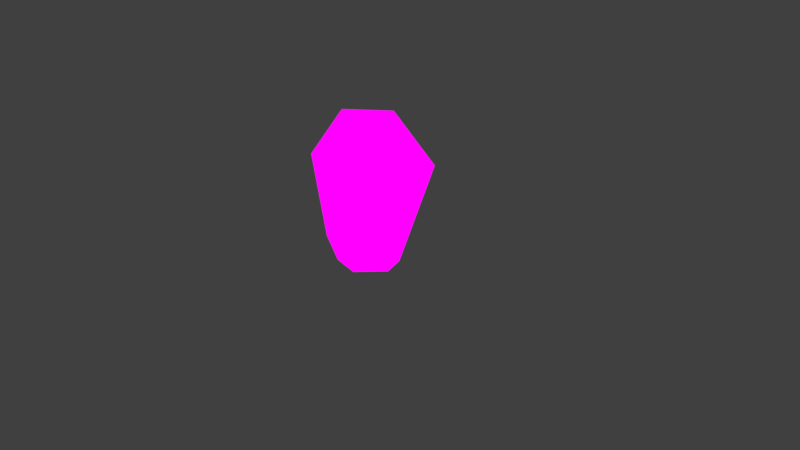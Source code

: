 # Source: cactus3.blend  (saved by Blender 2.79.0; exported with 4.5.12 LTS)
import bpy
from mathutils import Matrix  # noqa: F401  (used for matrix-valued properties, if any)

bpy.ops.wm.read_factory_settings(use_empty=True)
scene = bpy.context.scene
scene.name = 'Scene'

# ---- collections
col_collection_1 = bpy.data.collections.new('Collection 1'); scene.collection.children.link(col_collection_1)
col_collection_1.hide_render = True
col_collection_1.hide_viewport = True
col_collection_2 = bpy.data.collections.new('Collection 2'); scene.collection.children.link(col_collection_2)

# ---- images (referenced by path relative to the original .blend; pixels are not part of the script)
import os
ASSET_DIR = os.environ.get("B2B_ASSET_DIR", "")  # directory of the original .blend (textures are referenced by path, not embedded)
HERE = os.path.dirname(os.path.abspath(__file__))  # packed textures are extracted next to this script under _unpacked/

def load_image(name, relpath, width, height, colorspace="sRGB"):
    """Load a texture the original file referenced (path relative to the .blend, or extracted next to this script)."""
    p = next((c for c in (os.path.join(HERE, relpath), os.path.join(ASSET_DIR, relpath)) if relpath and os.path.exists(c)), "")
    if p:
        img = bpy.data.images.load(p, check_existing=True)
        img.name = name
    else:  # same state as the original file: an image datablock whose file is absent (Cycles renders it pink)
        img = bpy.data.images.new(name, width, height)
        img.source = "FILE"
        img.filepath = "//" + (relpath or name)
    img.colorspace_settings.name = colorspace
    return img
img_gradiente_png = load_image('Gradiente.png', 'Gradiente.png', 1024, 1024, 'sRGB')

# ---- materials (node trees are filled in below, after node groups)
mat_material_001 = bpy.data.materials.new('Material.001')
mat_material_001.alpha_threshold = 0.0
mat_material_001.use_transparent_shadow = False
mat_material_001.roughness = 0.5

# ---- material node trees
mat_material_001.use_nodes = True; mat_material_001.node_tree.nodes.clear()
_N = mat_material_001.node_tree.nodes; _L = mat_material_001.node_tree.links
n0 = _N.new('ShaderNodeOutputMaterial'); n0.name = 'Material Output'; n0.location = (300, 300)
n1 = _N.new('ShaderNodeTexImage'); n1.name = 'Image Texture'; n1.location = (47, 291)
n1.width = 140
n1.image = img_gradiente_png
_L.new(n1.outputs[0], n0.inputs[0])
n0.is_active_output = True

# ---- world
world_world = bpy.data.worlds.new('World'); scene.world = world_world
world_world.color = (0.05088, 0.05088, 0.05088)
world_world.use_sun_shadow = False
world_world.sun_shadow_jitter_overblur = 0.0
world_world.cycles.sampling_method = 'MANUAL'

# ---- cameras
cam_camera = bpy.data.cameras.new('Camera')
cam_camera.clip_end = 100.0
cam_camera.lens = 35.0
cam_camera.sensor_width = 32.0
cam_camera.sensor_height = 18.0
cam_camera.ortho_scale = 7.314
cam_camera.dof.focus_distance = 0.0
cam_camera.dof.aperture_fstop = 128.0

# ---- lights
light_lamp = bpy.data.lights.new('Lamp', 'POINT')
light_lamp.transmission_factor = 0.0
light_lamp.cutoff_distance = 30.0
light_lamp.energy = 100.0
light_lamp.shadow_buffer_clip_start = 1.001
light_lamp.shadow_soft_size = 0.1
light_lamp.shadow_maximum_resolution = 0.006
light_lamp.use_absolute_resolution = True

# ---- meshes
me_cylinder = bpy.data.meshes.new('Cylinder')
me_cylinder.from_pydata([(-0.005795, 0.1089, -1.138), (0.2235, -0.006195, -0.7279), (0.06547, -0.1784, -0.6711), (-0.08283, 0.07729, -1.138), (-0.00444, 0.2185, -0.9635), (-0.07806, 0.1998, -0.6831), (0.1576, 0.1663, -0.765), (0.07259, 0.08005, -1.138), (0.1014, -0.002165, -1.137), (0.1433, -0.1263, -0.9683), (0.02487, -0.0972, -1.134), (-0.008093, -0.1818, -0.973), (-0.1421, -0.1303, -0.7269), (-0.08608, -0.07588, -1.137), (-0.1994, 0.0422, -0.7433), (-0.1214, -0.002246, -1.14), (-0.1434, 0.1643, -0.9706), (0.074, 0.05371, -0.5631), (-0.07795, -0.04186, -0.5726)], [], [(1, 17, 2), (16, 5, 4), (14, 16, 15), (14, 5, 16), (12, 18, 14), (11, 13, 10), (11, 12, 13), (2, 12, 11), (2, 18, 12), (2, 11, 9), (8, 9, 10), (17, 1, 6), (4, 0, 3, 16), (5, 18, 17), (15, 13, 12, 14), (15, 16, 3), (14, 18, 5), (1, 8, 7, 6), (10, 9, 11), (8, 1, 9), (1, 2, 9), (0, 4, 7), (4, 6, 7), (4, 5, 6), (5, 17, 6), (2, 17, 18)])
_uv = me_cylinder.uv_layers.new(name='UVMap')
_uv.uv.foreach_set('vector', [0.1935, 0.632, 0.2128, 0.632, 0.2128, 0.6512, 0.1935, 0.632, 0.2128, 0.632, 0.2128, 0.6512, 0.1935, 0.632, 0.2128, 0.632, 0.2128, 0.6512, 0.1935, 0.632, 0.2128, 0.632, 0.2128, 0.6512, 0.1935, 0.632, 0.2128, 0.632, 0.2128, 0.6512, 0.1935, 0.632, 0.2128, 0.632, 0.2128, 0.6512, 0.1935, 0.632, 0.2128, 0.632, 0.2128, 0.6512, 0.1935, 0.632, 0.2128, 0.632, 0.2128, 0.6512, 0.1935, 0.632, 0.2128, 0.632, 0.2128, 0.6512, 0.1935, 0.632, 0.2128, 0.632, 0.2128, 0.6512, 0.1935, 0.632, 0.2128, 0.632, 0.2128, 0.6512, 0.1935, 0.632, 0.2128, 0.632, 0.2128, 0.6512, 0.1935, 0.632, 0.2128, 0.632, 0.2128, 0.6512, 0.1935, 0.6512, 0.1935, 0.632, 0.2128, 0.632, 0.2128, 0.6512, 0.1935, 0.632, 0.2128, 0.632, 0.2128, 0.6512, 0.1935, 0.6512, 0.1935, 0.632, 0.2128, 0.632, 0.2128, 0.6512, 0.1935, 0.632, 0.2128, 0.632, 0.2128, 0.6512, 0.1935, 0.632, 0.2128, 0.632, 0.2128, 0.6512, 0.1935, 0.6512, 0.1935, 0.632, 0.2128, 0.632, 0.2128, 0.6512, 0.1935, 0.632, 0.2128, 0.632, 0.2128, 0.6512, 0.1935, 0.632, 0.2128, 0.632, 0.2128, 0.6512, 0.1935, 0.632, 0.2128, 0.632, 0.2128, 0.6512, 0.1935, 0.632, 0.2128, 0.632, 0.2128, 0.6512, 0.1935, 0.632, 0.2128, 0.632, 0.2128, 0.6512, 0.1935, 0.632, 0.2128, 0.632, 0.2128, 0.6512, 0.1935, 0.632, 0.2128, 0.632, 0.2128, 0.6512])
me_cylinder.materials.append(mat_material_001)
me_cylinder.use_remesh_preserve_volume = False
me_cylinder.use_remesh_preserve_attributes = False
me_cylinder.use_mirror_vertex_groups = False
me_cylinder.update()

# ---- objects
ob_lamp = bpy.data.objects.new('Lamp', light_lamp)
ob_camera = bpy.data.objects.new('Camera', cam_camera)
ob_cylinder = bpy.data.objects.new('Cylinder', me_cylinder)

# ---- transforms, parenting, visibility, modifiers, constraints
ob_lamp.location = (4.076, 1.005, 5.904)
ob_lamp.rotation_euler = (0.6503, 0.05522, 1.866)
ob_lamp.lock_rotations_4d = False
ob_lamp.empty_display_type = 'ARROWS'
ob_lamp.color = (0.0, 0.0, 0.0, 0.0)
ob_lamp.lineart.crease_threshold = 0.0
ob_camera.location = (7.481, -6.508, 5.344)
ob_camera.rotation_euler = (1.109, 0.0, 0.8149)
ob_camera.lock_rotations_4d = False
ob_camera.empty_display_type = 'ARROWS'
ob_camera.color = (0.0, 0.0, 0.0, 0.0)
ob_camera.display_type = 'WIRE'
ob_camera.lineart.crease_threshold = 0.0
ob_cylinder.location = (0.0, 0.0, 3.969)
ob_cylinder.scale = (3.585, 3.585, 3.585)
ob_cylinder.lineart.crease_threshold = 0.0

# ---- collection membership
col_collection_1.objects.link(ob_lamp)
col_collection_1.objects.link(ob_camera)
col_collection_2.objects.link(ob_cylinder)

# ---- scene / render settings (as saved in the file)
scene.camera = ob_camera
scene.frame_start = 1; scene.frame_end = 250; scene.frame_set(1)
scene.render.engine = 'BLENDER_EEVEE_NEXT'
scene.render.resolution_percentage = 50
scene.render.dither_intensity = 0.0
scene.cycles.use_denoising = False
scene.cycles.samples = 128
scene.cycles.sampling_pattern = 'TABULATED_SOBOL'
scene.cycles.use_adaptive_sampling = False
scene.cycles.use_light_tree = False
scene.cycles.blur_glossy = 0.0
scene.cycles.sample_clamp_indirect = 0.0
scene.view_settings.view_transform = 'Standard'
bpy.context.view_layer.update()
